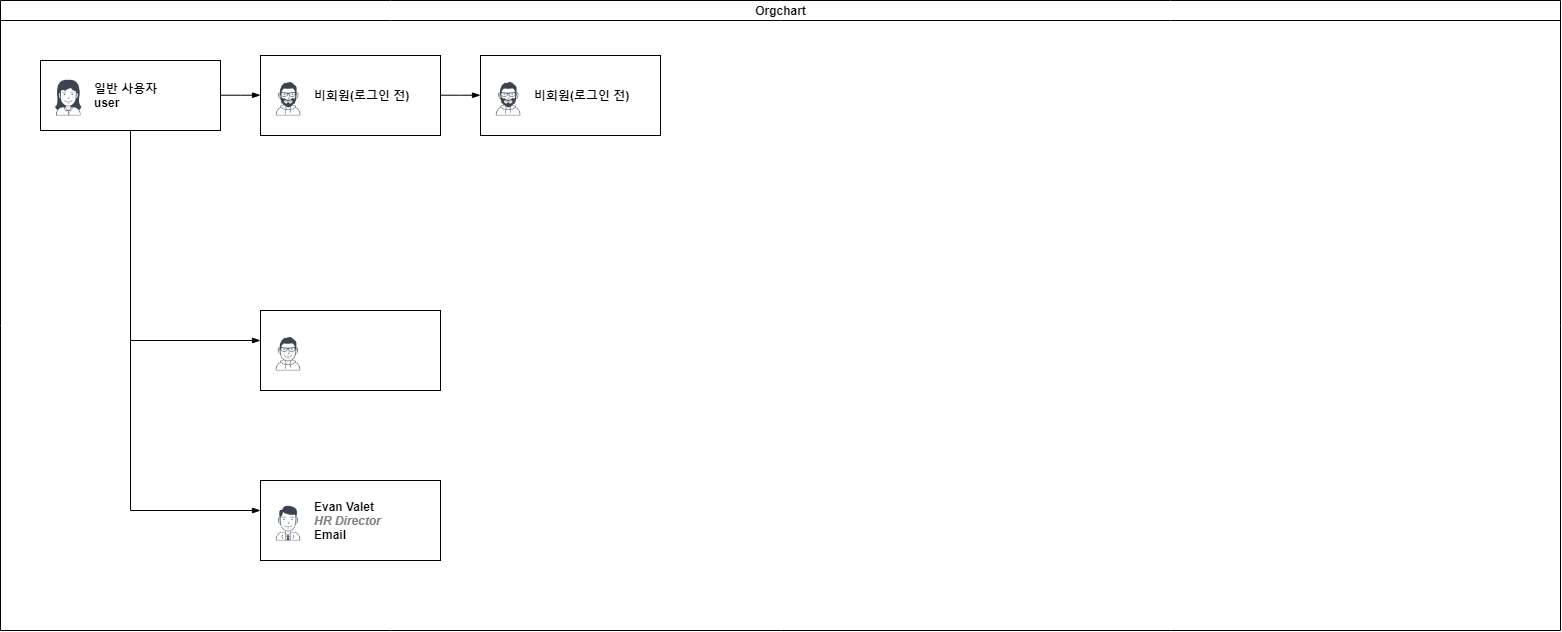

The diagram above was exported from draw.io. Its source (the exported page's mxGraphModel, read from the mxfile embedded in the PNG):
<mxGraphModel dx="2310" dy="701" grid="1" gridSize="10" guides="1" tooltips="1" connect="1" arrows="1" fold="1" page="1" pageScale="1" pageWidth="827" pageHeight="1169" math="0" shadow="0">
  <root>
    <mxCell id="0" />
    <mxCell id="1" parent="0" />
    <mxCell id="dNxyNK7c78bLwvsdeMH5-11" value="Orgchart" style="swimlane;html=1;startSize=20;horizontal=1;containerType=tree;glass=0;" parent="1" vertex="1">
      <mxGeometry x="-20" y="100" width="1560" height="630" as="geometry" />
    </mxCell>
    <UserObject label="일반 사용자&lt;br&gt;user" name="Tessa Miller" position="CFO" location="Office 1" email="me@example.com" placeholders="1" link="https://www.draw.io" id="dNxyNK7c78bLwvsdeMH5-12">
      <mxCell style="label;image=https://cdn3.iconfinder.com/data/icons/user-avatars-1/512/users-3-128.png;whiteSpace=wrap;html=1;rounded=0;glass=0;treeMoving=1;treeFolding=1;" parent="dNxyNK7c78bLwvsdeMH5-11" vertex="1">
        <mxGeometry x="40" y="60" width="180" height="70" as="geometry" />
      </mxCell>
    </UserObject>
    <mxCell id="dNxyNK7c78bLwvsdeMH5-13" value="" style="endArrow=blockThin;endFill=1;fontSize=11;edgeStyle=elbowEdgeStyle;elbow=vertical;rounded=0;" parent="dNxyNK7c78bLwvsdeMH5-11" source="dNxyNK7c78bLwvsdeMH5-12" target="dNxyNK7c78bLwvsdeMH5-14" edge="1">
      <mxGeometry relative="1" as="geometry" />
    </mxCell>
    <UserObject label="비회원(로그인 전)" name="Edward Morrison" position="Brand Manager" location="Office 2" email="me@example.com" placeholders="1" id="dNxyNK7c78bLwvsdeMH5-14">
      <mxCell style="label;image=https://cdn3.iconfinder.com/data/icons/user-avatars-1/512/users-10-3-128.png;whiteSpace=wrap;html=1;rounded=0;glass=0;treeFolding=1;treeMoving=1;" parent="dNxyNK7c78bLwvsdeMH5-11" vertex="1">
        <mxGeometry x="260" y="55" width="180" height="80" as="geometry" />
      </mxCell>
    </UserObject>
    <UserObject label="" name="Alison Donovan" position="System Admin" location="Office 3" email="me@example.com" placeholders="1" link="https://www.draw.io" id="dNxyNK7c78bLwvsdeMH5-18">
      <mxCell style="label;image=https://cdn3.iconfinder.com/data/icons/user-avatars-1/512/users-2-128.png;whiteSpace=wrap;html=1;rounded=0;glass=0;" parent="dNxyNK7c78bLwvsdeMH5-11" vertex="1">
        <mxGeometry x="260" y="310" width="180" height="80" as="geometry" />
      </mxCell>
    </UserObject>
    <mxCell id="dNxyNK7c78bLwvsdeMH5-17" value="" style="endArrow=blockThin;endFill=1;fontSize=11;edgeStyle=elbowEdgeStyle;elbow=vertical;rounded=0;" parent="dNxyNK7c78bLwvsdeMH5-11" source="dNxyNK7c78bLwvsdeMH5-12" target="dNxyNK7c78bLwvsdeMH5-18" edge="1">
      <mxGeometry relative="1" as="geometry">
        <Array as="points">
          <mxPoint x="250" y="340" />
          <mxPoint x="210" y="220" />
        </Array>
      </mxGeometry>
    </mxCell>
    <UserObject label="%name%&lt;br&gt;&lt;i style=&quot;color: gray&quot;&gt;%position%&lt;/i&gt;&lt;br&gt;&lt;a href=&quot;mailto:%email%&quot;&gt;Email&lt;/a&gt;" name="Evan Valet" position="HR Director" location="Office 4" email="me@example.com" placeholders="1" link="https://www.draw.io" id="dNxyNK7c78bLwvsdeMH5-16">
      <mxCell style="label;image=https://cdn3.iconfinder.com/data/icons/user-avatars-1/512/users-9-2-128.png;whiteSpace=wrap;html=1;rounded=0;glass=0;treeFolding=1;treeMoving=1;" parent="dNxyNK7c78bLwvsdeMH5-11" vertex="1">
        <mxGeometry x="260" y="480" width="180" height="80" as="geometry" />
      </mxCell>
    </UserObject>
    <mxCell id="dNxyNK7c78bLwvsdeMH5-15" value="" style="endArrow=blockThin;endFill=1;fontSize=11;edgeStyle=elbowEdgeStyle;elbow=vertical;rounded=0;" parent="dNxyNK7c78bLwvsdeMH5-11" source="dNxyNK7c78bLwvsdeMH5-12" target="dNxyNK7c78bLwvsdeMH5-16" edge="1">
      <mxGeometry relative="1" as="geometry">
        <Array as="points">
          <mxPoint x="230" y="510" />
          <mxPoint x="180" y="320" />
          <mxPoint x="210" y="280" />
        </Array>
      </mxGeometry>
    </mxCell>
    <mxCell id="oJzKnUZ5ixgXWVOu5QfL-5" value="" style="endArrow=blockThin;endFill=1;fontSize=11;edgeStyle=elbowEdgeStyle;elbow=vertical;rounded=0;" edge="1" target="oJzKnUZ5ixgXWVOu5QfL-6" source="dNxyNK7c78bLwvsdeMH5-14" parent="dNxyNK7c78bLwvsdeMH5-11">
      <mxGeometry relative="1" as="geometry">
        <mxPoint x="200" y="195.42857142857144" as="sourcePoint" />
      </mxGeometry>
    </mxCell>
    <UserObject label="비회원(로그인 전)" name="Edward Morrison" position="Brand Manager" location="Office 2" email="me@example.com" placeholders="1" id="oJzKnUZ5ixgXWVOu5QfL-6">
      <mxCell style="label;image=https://cdn3.iconfinder.com/data/icons/user-avatars-1/512/users-10-3-128.png;whiteSpace=wrap;html=1;rounded=0;glass=0;treeFolding=1;treeMoving=1;" vertex="1" parent="dNxyNK7c78bLwvsdeMH5-11">
        <mxGeometry x="480" y="55" width="180" height="80" as="geometry" />
      </mxCell>
    </UserObject>
  </root>
</mxGraphModel>